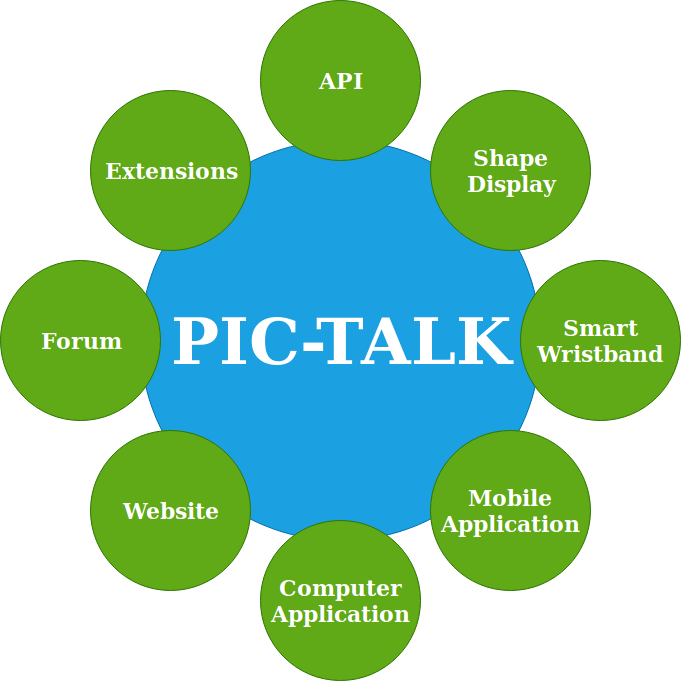

The diagram above was exported from draw.io. Its source (the exported page's mxGraphModel, read from the mxfile embedded in the PNG):
<mxGraphModel dx="840" dy="443" grid="1" gridSize="10" guides="1" tooltips="1" connect="1" arrows="1" fold="1" page="1" pageScale="1" pageWidth="1100" pageHeight="850" background="#ffffff" math="0" shadow="0">
  <root>
    <mxCell id="0" />
    <mxCell id="1" parent="0" />
    <mxCell id="374e34682ed331ee-1" value="&lt;font style=&quot;font-size: 64px&quot;&gt;PIC-TALK&lt;/font&gt;" style="ellipse;whiteSpace=wrap;html=1;rounded=0;shadow=0;dashed=0;comic=0;fontFamily=Verdana;fontSize=22;fontColor=#ffffff;fillColor=#1ba1e2;strokeColor=#006EAF;fontStyle=1" parent="1" vertex="1">
      <mxGeometry x="330" y="180" width="400" height="400" as="geometry" />
    </mxCell>
    <mxCell id="45236fa5f4b8e91a-1" value="API" style="ellipse;whiteSpace=wrap;html=1;rounded=0;shadow=0;dashed=0;comic=0;fontFamily=Verdana;fontSize=22;fontColor=#ffffff;fillColor=#60a917;strokeColor=#2D7600;fontStyle=1" parent="1" vertex="1">
      <mxGeometry x="450" y="40" width="160" height="160" as="geometry" />
    </mxCell>
    <mxCell id="45236fa5f4b8e91a-2" value="Computer Application" style="ellipse;whiteSpace=wrap;html=1;rounded=0;shadow=0;dashed=0;comic=0;fontFamily=Verdana;fontSize=22;fontColor=#ffffff;fillColor=#60a917;strokeColor=#2D7600;fontStyle=1" parent="1" vertex="1">
      <mxGeometry x="450" y="560" width="160" height="160" as="geometry" />
    </mxCell>
    <mxCell id="45236fa5f4b8e91a-3" value="Smart Wristband" style="ellipse;whiteSpace=wrap;html=1;rounded=0;shadow=0;dashed=0;comic=0;fontFamily=Verdana;fontSize=22;fontColor=#ffffff;fillColor=#60a917;strokeColor=#2D7600;fontStyle=1" parent="1" vertex="1">
      <mxGeometry x="710" y="300" width="160" height="160" as="geometry" />
    </mxCell>
    <mxCell id="45236fa5f4b8e91a-4" value="Forum" style="ellipse;whiteSpace=wrap;html=1;rounded=0;shadow=0;dashed=0;comic=0;fontFamily=Verdana;fontSize=22;fontColor=#ffffff;fillColor=#60a917;strokeColor=#2D7600;fontStyle=1" parent="1" vertex="1">
      <mxGeometry x="190" y="300" width="160" height="160" as="geometry" />
    </mxCell>
    <mxCell id="45236fa5f4b8e91a-5" value="Extensions" style="ellipse;whiteSpace=wrap;html=1;rounded=0;shadow=0;dashed=0;comic=0;fontFamily=Verdana;fontSize=22;fontColor=#ffffff;fillColor=#60a917;strokeColor=#2D7600;fontStyle=1" parent="1" vertex="1">
      <mxGeometry x="280" y="130" width="160" height="160" as="geometry" />
    </mxCell>
    <mxCell id="45236fa5f4b8e91a-6" value="Shape &lt;br&gt;Display" style="ellipse;whiteSpace=wrap;html=1;rounded=0;shadow=0;dashed=0;comic=0;fontFamily=Verdana;fontSize=22;fontColor=#ffffff;fillColor=#60a917;strokeColor=#2D7600;fontStyle=1" parent="1" vertex="1">
      <mxGeometry x="620" y="130" width="160" height="160" as="geometry" />
    </mxCell>
    <mxCell id="45236fa5f4b8e91a-7" value="Mobile Application" style="ellipse;whiteSpace=wrap;html=1;rounded=0;shadow=0;dashed=0;comic=0;fontFamily=Verdana;fontSize=22;fontColor=#ffffff;fillColor=#60a917;strokeColor=#2D7600;fontStyle=1" parent="1" vertex="1">
      <mxGeometry x="620" y="470" width="160" height="160" as="geometry" />
    </mxCell>
    <mxCell id="45236fa5f4b8e91a-8" value="Website" style="ellipse;whiteSpace=wrap;html=1;rounded=0;shadow=0;dashed=0;comic=0;fontFamily=Verdana;fontSize=22;fontColor=#ffffff;fillColor=#60a917;strokeColor=#2D7600;fontStyle=1" parent="1" vertex="1">
      <mxGeometry x="280" y="470" width="160" height="160" as="geometry" />
    </mxCell>
  </root>
</mxGraphModel>